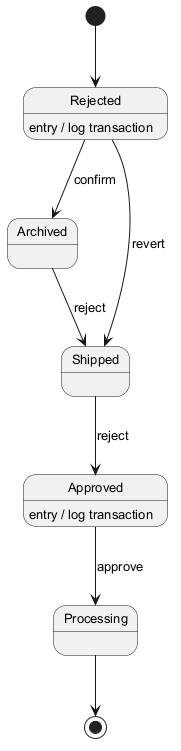

The diagram above was rendered by PlantUML. Its source (embedded in the PNG):
@startuml
skinparam backgroundColor #FFFFFF
skinparam classBackgroundColor #F3E5F5
skinparam classBorderColor #6A1B9A
skinparam defaultFontSize 13
[*] --> Rejected
Rejected --> Archived : confirm
Rejected : entry / log transaction
Archived --> Shipped : reject
Shipped --> Approved : reject
Approved --> Processing : approve
Approved : entry / log transaction
Rejected --> Shipped : revert
Processing --> [*]
@enduml